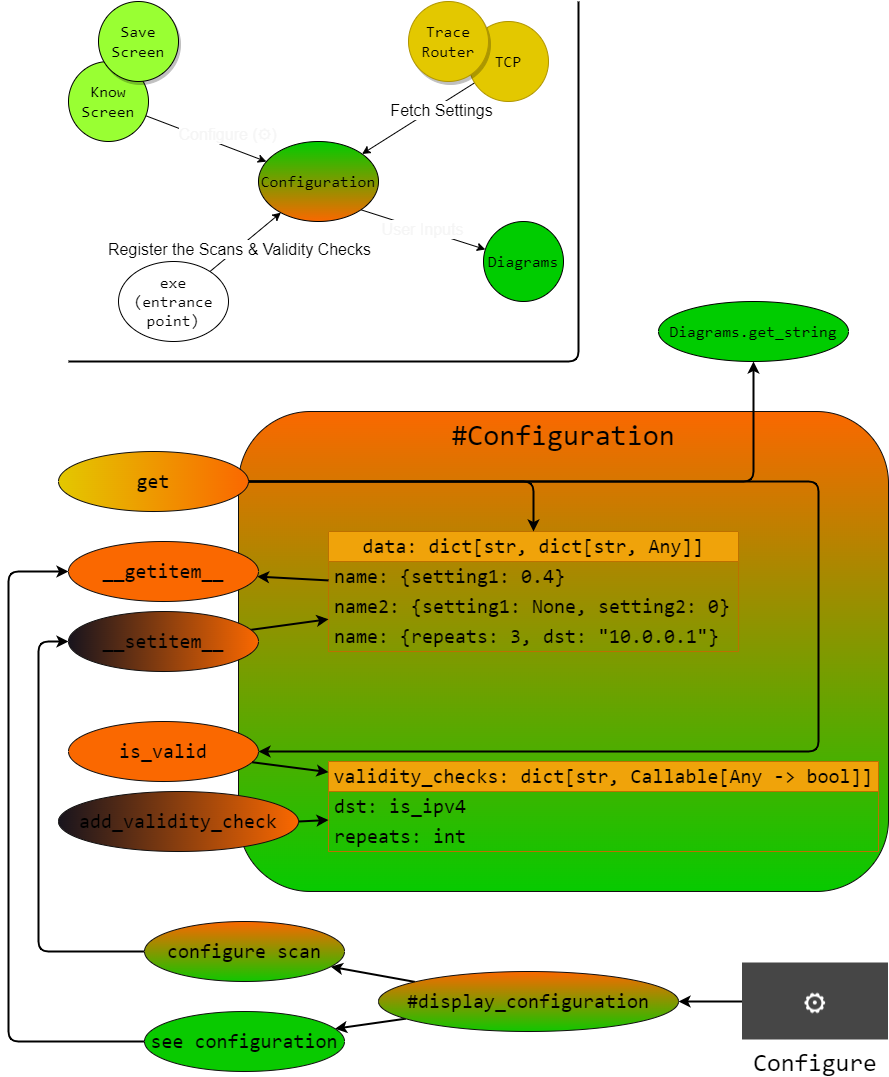

The diagram above was exported from draw.io. Its source (the exported page's mxGraphModel, read from the mxfile embedded in the PNG):
<mxGraphModel dx="2224" dy="825" grid="1" gridSize="10" guides="1" tooltips="1" connect="1" arrows="1" fold="1" page="1" pageScale="1" pageWidth="850" pageHeight="1100" math="0" shadow="0">
  <root>
    <mxCell id="0" />
    <mxCell id="1" parent="0" />
    <mxCell id="3" value="exe (entrance point)" style="ellipse;whiteSpace=wrap;html=1;fontFamily=Consolas;fontSize=16;" parent="1" vertex="1">
      <mxGeometry x="60" y="270" width="110" height="80" as="geometry" />
    </mxCell>
    <mxCell id="4" value="Register the Scans &amp;amp; Validity Checks" style="endArrow=classic;html=1;rounded=0;fontSize=16;" parent="1" source="3" target="50" edge="1">
      <mxGeometry x="-0.1772" y="-1" width="50" height="50" relative="1" as="geometry">
        <mxPoint x="50" y="630" as="sourcePoint" />
        <mxPoint x="203.49704471186874" y="209.95986249962652" as="targetPoint" />
        <mxPoint y="1" as="offset" />
      </mxGeometry>
    </mxCell>
    <mxCell id="6" value="" style="endArrow=classic;html=1;rounded=0;" parent="1" source="51" target="50" edge="1">
      <mxGeometry width="50" height="50" relative="1" as="geometry">
        <mxPoint x="100.35585910897248" y="103.61565088599127" as="sourcePoint" />
        <mxPoint x="195.52263139368256" y="159.71919493746032" as="targetPoint" />
      </mxGeometry>
    </mxCell>
    <mxCell id="7" value="&lt;font style=&quot;font-size: 16px;&quot; color=&quot;#f5f5f5&quot;&gt;&lt;font style=&quot;font-size: 16px;&quot;&gt;Configure (&lt;/font&gt;&lt;span style=&quot;&quot;&gt;⚙)&lt;/span&gt;&lt;/font&gt;" style="edgeLabel;html=1;align=center;verticalAlign=middle;resizable=0;points=[];" parent="6" connectable="0" vertex="1">
      <mxGeometry x="0.833" y="-4" relative="1" as="geometry">
        <mxPoint x="-28" y="-27" as="offset" />
      </mxGeometry>
    </mxCell>
    <mxCell id="9" value="&lt;font style=&quot;font-size: 16px;&quot;&gt;Fetch Settings&lt;/font&gt;" style="endArrow=classic;html=1;rounded=0;" parent="1" source="53" target="50" edge="1">
      <mxGeometry x="-0.3495" y="6" width="50" height="50" relative="1" as="geometry">
        <mxPoint x="305.6899662723756" y="81.76511073742927" as="sourcePoint" />
        <mxPoint x="254.38843043398765" y="148.29504043581574" as="targetPoint" />
        <mxPoint as="offset" />
      </mxGeometry>
    </mxCell>
    <mxCell id="12" value="" style="endArrow=none;html=1;strokeWidth=2;" parent="1" edge="1">
      <mxGeometry width="50" height="50" relative="1" as="geometry">
        <mxPoint x="10" y="370" as="sourcePoint" />
        <mxPoint x="520" y="10" as="targetPoint" />
        <Array as="points">
          <mxPoint x="520" y="370" />
        </Array>
      </mxGeometry>
    </mxCell>
    <mxCell id="13" value="#Configuration" style="rounded=1;whiteSpace=wrap;html=1;fillColor=#fa6800;fontSize=29;fontFamily=Consolas;verticalAlign=top;align=center;fontColor=#000000;strokeColor=#100f0f;gradientColor=#07ca00;" parent="1" vertex="1">
      <mxGeometry x="180" y="420" width="650" height="480" as="geometry" />
    </mxCell>
    <mxCell id="14" value="data: &lt;font style=&quot;font-size: 20px;&quot;&gt;dict[str, dict[str, Any]]&lt;/font&gt;" style="swimlane;fontStyle=0;childLayout=stackLayout;horizontal=1;startSize=30;horizontalStack=0;resizeParent=1;resizeParentMax=0;resizeLast=0;collapsible=1;marginBottom=0;whiteSpace=wrap;html=1;strokeColor=#BD7000;fontFamily=Consolas;fontSize=20;fontColor=#000000;fillColor=#f0a30a;" parent="1" vertex="1">
      <mxGeometry x="270" y="540" width="410" height="120" as="geometry" />
    </mxCell>
    <mxCell id="15" value="name: {setting1: 0.4}" style="text;strokeColor=none;fillColor=none;align=left;verticalAlign=middle;spacingLeft=4;spacingRight=4;overflow=hidden;points=[[0,0.5],[1,0.5]];portConstraint=eastwest;rotatable=0;whiteSpace=wrap;html=1;fontFamily=Consolas;fontSize=20;fontColor=#000000;" parent="14" vertex="1">
      <mxGeometry y="30" width="410" height="30" as="geometry" />
    </mxCell>
    <mxCell id="16" value="name2: {setting1: None, setting2: 0}" style="text;strokeColor=none;fillColor=none;align=left;verticalAlign=middle;spacingLeft=4;spacingRight=4;overflow=hidden;points=[[0,0.5],[1,0.5]];portConstraint=eastwest;rotatable=0;whiteSpace=wrap;html=1;fontFamily=Consolas;fontSize=20;fontColor=#000000;" parent="14" vertex="1">
      <mxGeometry y="60" width="410" height="30" as="geometry" />
    </mxCell>
    <mxCell id="17" value="name: {repeats: 3, dst: &quot;10.0.0.1&quot;}" style="text;strokeColor=none;fillColor=none;align=left;verticalAlign=middle;spacingLeft=4;spacingRight=4;overflow=hidden;points=[[0,0.5],[1,0.5]];portConstraint=eastwest;rotatable=0;whiteSpace=wrap;html=1;fontFamily=Consolas;fontSize=20;fontColor=#000000;" parent="14" vertex="1">
      <mxGeometry y="90" width="410" height="30" as="geometry" />
    </mxCell>
    <mxCell id="21" style="edgeStyle=none;html=1;strokeWidth=2;fontFamily=Consolas;fontSize=20;fontColor=#000000;" parent="1" source="71" target="14" edge="1">
      <mxGeometry relative="1" as="geometry">
        <mxPoint x="192.5187083340818" y="638.3308388887892" as="sourcePoint" />
      </mxGeometry>
    </mxCell>
    <mxCell id="22" style="edgeStyle=none;html=1;strokeWidth=2;fontFamily=Consolas;fontSize=20;fontColor=#000000;" parent="1" source="14" target="20" edge="1">
      <mxGeometry relative="1" as="geometry" />
    </mxCell>
    <mxCell id="20" value="__getitem__" style="ellipse;whiteSpace=wrap;html=1;strokeColor=#100f0f;fontFamily=Consolas;fontSize=20;fontColor=#000000;fillColor=#fa6800;" parent="1" vertex="1">
      <mxGeometry x="10" y="550" width="190" height="60" as="geometry" />
    </mxCell>
    <mxCell id="60" value="User Inputs" style="edgeStyle=none;html=1;exitX=1;exitY=1;exitDx=0;exitDy=0;strokeWidth=1;fontFamily=Helvetica;fontSize=16;fontColor=#F5F5F5;" edge="1" parent="1" source="50" target="59">
      <mxGeometry relative="1" as="geometry" />
    </mxCell>
    <mxCell id="50" value="Configuration" style="ellipse;whiteSpace=wrap;html=1;fontFamily=Consolas;fontSize=16;fillColor=#00CC00;gradientColor=#fa6800;" vertex="1" parent="1">
      <mxGeometry x="200" y="150" width="120" height="80" as="geometry" />
    </mxCell>
    <mxCell id="51" value="Know&lt;br&gt;Screen" style="ellipse;whiteSpace=wrap;html=1;fontFamily=Consolas;fontSize=16;fillColor=#99FF33;" vertex="1" parent="1">
      <mxGeometry x="10" y="70" width="80" height="80" as="geometry" />
    </mxCell>
    <mxCell id="52" value="Save&lt;br&gt;Screen" style="ellipse;whiteSpace=wrap;html=1;fontFamily=Consolas;fontSize=16;fillColor=#99FF33;shadow=1;" vertex="1" parent="1">
      <mxGeometry x="40" y="10" width="80" height="80" as="geometry" />
    </mxCell>
    <mxCell id="53" value="TCP" style="ellipse;whiteSpace=wrap;html=1;fontFamily=Consolas;fontSize=16;fillColor=#e3c800;strokeColor=#B09500;fontColor=#000000;" vertex="1" parent="1">
      <mxGeometry x="410" y="30" width="80" height="80" as="geometry" />
    </mxCell>
    <mxCell id="54" value="Trace&lt;br&gt;Router" style="ellipse;whiteSpace=wrap;html=1;fontFamily=Consolas;fontSize=16;fillColor=#e3c800;strokeColor=#B09500;fontColor=#000000;shadow=1;" vertex="1" parent="1">
      <mxGeometry x="350" y="10" width="80" height="80" as="geometry" />
    </mxCell>
    <mxCell id="63" style="edgeStyle=orthogonalEdgeStyle;html=1;exitX=1;exitY=0.5;exitDx=0;exitDy=0;strokeWidth=2;fontFamily=Helvetica;fontSize=16;fontColor=#F5F5F5;" edge="1" parent="1" target="61">
      <mxGeometry relative="1" as="geometry">
        <mxPoint x="190" y="490" as="sourcePoint" />
      </mxGeometry>
    </mxCell>
    <mxCell id="64" style="edgeStyle=orthogonalEdgeStyle;html=1;strokeWidth=2;fontFamily=Helvetica;fontSize=16;fontColor=#F5F5F5;" edge="1" parent="1" source="65" target="14">
      <mxGeometry relative="1" as="geometry">
        <mxPoint x="190" y="490" as="sourcePoint" />
      </mxGeometry>
    </mxCell>
    <mxCell id="25" value="validity_checks: dict[str, Callable[Any -&amp;gt; bool]]" style="swimlane;fontStyle=0;childLayout=stackLayout;horizontal=1;startSize=30;horizontalStack=0;resizeParent=1;resizeParentMax=0;resizeLast=0;collapsible=1;marginBottom=0;whiteSpace=wrap;html=1;strokeColor=#BD7000;fontFamily=Consolas;fontSize=20;fontColor=#000000;fillColor=#f0a30a;" parent="1" vertex="1">
      <mxGeometry x="270" y="770" width="550" height="90" as="geometry" />
    </mxCell>
    <mxCell id="27" value="dst: is_ipv4" style="text;strokeColor=none;fillColor=none;align=left;verticalAlign=middle;spacingLeft=4;spacingRight=4;overflow=hidden;points=[[0,0.5],[1,0.5]];portConstraint=eastwest;rotatable=0;whiteSpace=wrap;html=1;fontFamily=Consolas;fontSize=20;fontColor=#000000;" parent="25" vertex="1">
      <mxGeometry y="30" width="550" height="30" as="geometry" />
    </mxCell>
    <mxCell id="28" value="repeats: int" style="text;strokeColor=none;fillColor=none;align=left;verticalAlign=middle;spacingLeft=4;spacingRight=4;overflow=hidden;points=[[0,0.5],[1,0.5]];portConstraint=eastwest;rotatable=0;whiteSpace=wrap;html=1;fontFamily=Consolas;fontSize=20;fontColor=#000000;" parent="25" vertex="1">
      <mxGeometry y="60" width="550" height="30" as="geometry" />
    </mxCell>
    <mxCell id="59" value="Diagrams" style="ellipse;whiteSpace=wrap;html=1;fontFamily=Consolas;fontSize=16;fillColor=#00CC00;" vertex="1" parent="1">
      <mxGeometry x="425" y="230" width="80" height="80" as="geometry" />
    </mxCell>
    <mxCell id="61" value="Diagrams.get_string" style="ellipse;whiteSpace=wrap;html=1;fontFamily=Consolas;fontSize=16;fillColor=#00CC00;" vertex="1" parent="1">
      <mxGeometry x="600" y="310" width="190" height="60" as="geometry" />
    </mxCell>
    <mxCell id="69" style="edgeStyle=orthogonalEdgeStyle;html=1;exitX=1;exitY=0.5;exitDx=0;exitDy=0;strokeWidth=2;fontFamily=Helvetica;fontSize=16;fontColor=#F5F5F5;" edge="1" parent="1" source="65" target="67">
      <mxGeometry relative="1" as="geometry">
        <Array as="points">
          <mxPoint x="760" y="490" />
          <mxPoint x="760" y="760" />
        </Array>
      </mxGeometry>
    </mxCell>
    <mxCell id="65" value="get" style="ellipse;whiteSpace=wrap;html=1;strokeColor=#100f0f;fontFamily=Consolas;fontSize=20;fontColor=#000000;fillColor=#fa6800;gradientColor=#e3c800;gradientDirection=west;" vertex="1" parent="1">
      <mxGeometry y="460" width="190" height="60" as="geometry" />
    </mxCell>
    <mxCell id="67" value="is_valid" style="ellipse;whiteSpace=wrap;html=1;strokeColor=#100f0f;fontFamily=Consolas;fontSize=20;fontColor=#000000;fillColor=#fa6800;" vertex="1" parent="1">
      <mxGeometry x="10" y="730" width="190" height="60" as="geometry" />
    </mxCell>
    <mxCell id="68" style="edgeStyle=none;html=1;strokeWidth=2;fontFamily=Consolas;fontSize=20;fontColor=#000000;" edge="1" parent="1" source="67" target="25">
      <mxGeometry relative="1" as="geometry">
        <mxPoint x="202.5187083340818" y="648.3308388887892" as="sourcePoint" />
        <mxPoint x="280" y="638" as="targetPoint" />
      </mxGeometry>
    </mxCell>
    <mxCell id="71" value="__setitem__" style="ellipse;whiteSpace=wrap;html=1;strokeColor=#100f0f;fontFamily=Consolas;fontSize=20;fontColor=#000000;fillColor=#fa6800;gradientColor=#18141d;gradientDirection=west;" vertex="1" parent="1">
      <mxGeometry x="10" y="620" width="190" height="60" as="geometry" />
    </mxCell>
    <mxCell id="73" style="html=1;exitX=1;exitY=0.5;exitDx=0;exitDy=0;strokeWidth=2;fontFamily=Helvetica;fontSize=16;fontColor=#F5F5F5;" edge="1" parent="1" source="72" target="25">
      <mxGeometry relative="1" as="geometry" />
    </mxCell>
    <mxCell id="72" value="add_validity_check" style="ellipse;whiteSpace=wrap;html=1;strokeColor=#100f0f;fontFamily=Consolas;fontSize=20;fontColor=#000000;fillColor=#fa6800;gradientColor=#18141d;gradientDirection=west;" vertex="1" parent="1">
      <mxGeometry y="800" width="240" height="60" as="geometry" />
    </mxCell>
    <mxCell id="76" style="edgeStyle=none;html=1;strokeWidth=2;fontFamily=Helvetica;fontSize=16;fontColor=#F5F5F5;" edge="1" parent="1" source="75" target="77">
      <mxGeometry relative="1" as="geometry">
        <mxPoint x="340" y="970" as="targetPoint" />
      </mxGeometry>
    </mxCell>
    <mxCell id="79" style="edgeStyle=none;html=1;strokeWidth=2;fontFamily=Helvetica;fontSize=16;fontColor=#F5F5F5;" edge="1" parent="1" source="75" target="78">
      <mxGeometry relative="1" as="geometry" />
    </mxCell>
    <mxCell id="75" value="#display_configuration" style="ellipse;whiteSpace=wrap;html=1;strokeColor=#100f0f;fontFamily=Consolas;fontSize=20;fontColor=#000000;fillColor=#fa6800;gradientColor=#11c600;" vertex="1" parent="1">
      <mxGeometry x="320" y="980" width="300" height="60" as="geometry" />
    </mxCell>
    <mxCell id="80" style="edgeStyle=orthogonalEdgeStyle;html=1;exitX=0;exitY=0.5;exitDx=0;exitDy=0;strokeWidth=2;fontFamily=Helvetica;fontSize=16;fontColor=#F5F5F5;" edge="1" parent="1" source="77" target="71">
      <mxGeometry relative="1" as="geometry">
        <Array as="points">
          <mxPoint x="-20" y="960" />
          <mxPoint x="-20" y="650" />
        </Array>
      </mxGeometry>
    </mxCell>
    <mxCell id="77" value="configure scan" style="ellipse;whiteSpace=wrap;html=1;strokeColor=#100f0f;fontFamily=Consolas;fontSize=20;fontColor=#000000;fillColor=#fa6800;gradientColor=#11c600;" vertex="1" parent="1">
      <mxGeometry x="86" y="930" width="200" height="60" as="geometry" />
    </mxCell>
    <mxCell id="78" value="see configuration" style="ellipse;whiteSpace=wrap;html=1;strokeColor=#100f0f;fontFamily=Consolas;fontSize=20;fontColor=#000000;fillColor=#09ca00;gradientColor=none;" vertex="1" parent="1">
      <mxGeometry x="86" y="1020" width="200" height="60" as="geometry" />
    </mxCell>
    <mxCell id="81" style="edgeStyle=orthogonalEdgeStyle;html=1;strokeWidth=2;fontFamily=Helvetica;fontSize=16;fontColor=#F5F5F5;" edge="1" parent="1" source="78" target="20">
      <mxGeometry relative="1" as="geometry">
        <mxPoint x="180" y="970" as="sourcePoint" />
        <mxPoint x="20" y="660" as="targetPoint" />
        <Array as="points">
          <mxPoint x="-50" y="1050" />
          <mxPoint x="-50" y="580" />
        </Array>
      </mxGeometry>
    </mxCell>
    <mxCell id="85" style="edgeStyle=orthogonalEdgeStyle;html=1;exitX=0;exitY=0.5;exitDx=0;exitDy=0;strokeWidth=2;fontFamily=Helvetica;fontSize=16;fontColor=#F5F5F5;" edge="1" parent="1" source="84" target="75">
      <mxGeometry relative="1" as="geometry" />
    </mxCell>
    <mxCell id="84" value="Configure" style="shape=image;verticalLabelPosition=bottom;labelBackgroundColor=default;verticalAlign=top;aspect=fixed;imageAspect=0;image=data:image/png,(base64 omitted: 1632 chars);fontFamily=Consolas;fontSize=25;" vertex="1" parent="1">
      <mxGeometry x="684" y="971.5" width="146" height="77" as="geometry" />
    </mxCell>
  </root>
</mxGraphModel>